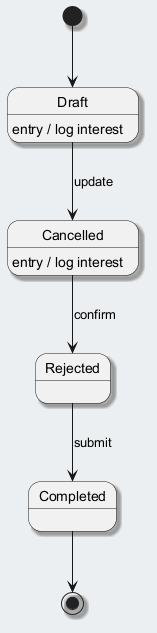

The diagram above was rendered by PlantUML. Its source (embedded in the PNG):
@startuml
skinparam backgroundColor #ECEFF1
skinparam classBackgroundColor #FFFFFF
skinparam classBorderColor #455A64
skinparam shadowing true
[*] --> Draft
Draft --> Cancelled : update
Draft : entry / log interest
Cancelled --> Rejected : confirm
Cancelled : entry / log interest
Rejected --> Completed : submit
Completed --> [*]
@enduml